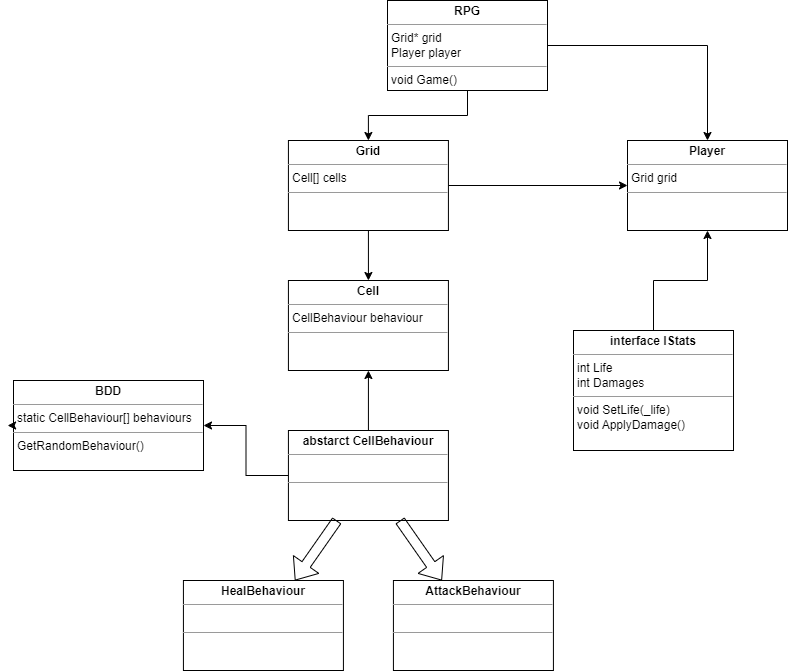

The diagram above was exported from draw.io. Its source (the exported page's mxGraphModel, read from the mxfile embedded in the PNG):
<mxGraphModel dx="1380" dy="741" grid="1" gridSize="10" guides="1" tooltips="1" connect="1" arrows="1" fold="1" page="1" pageScale="1" pageWidth="827" pageHeight="1169" math="0" shadow="0">
  <root>
    <mxCell id="0" />
    <mxCell id="1" parent="0" />
    <mxCell id="gfRj5diNfvHYKnfnbtr8-7" style="edgeStyle=orthogonalEdgeStyle;rounded=0;orthogonalLoop=1;jettySize=auto;html=1;" edge="1" parent="1" source="1IiYro5KDTMB__8f0XXr-14" target="gfRj5diNfvHYKnfnbtr8-2">
      <mxGeometry relative="1" as="geometry" />
    </mxCell>
    <mxCell id="gfRj5diNfvHYKnfnbtr8-20" style="edgeStyle=orthogonalEdgeStyle;rounded=0;orthogonalLoop=1;jettySize=auto;html=1;" edge="1" parent="1" source="1IiYro5KDTMB__8f0XXr-14" target="gfRj5diNfvHYKnfnbtr8-19">
      <mxGeometry relative="1" as="geometry" />
    </mxCell>
    <mxCell id="1IiYro5KDTMB__8f0XXr-14" value="&lt;p style=&quot;margin:0px;margin-top:4px;text-align:center;&quot;&gt;&lt;b&gt;RPG&lt;/b&gt;&lt;/p&gt;&lt;hr size=&quot;1&quot;&gt;&lt;p style=&quot;margin:0px;margin-left:4px;&quot;&gt;Grid* grid&lt;br&gt;&lt;/p&gt;&lt;p style=&quot;margin:0px;margin-left:4px;&quot;&gt;Player player&lt;/p&gt;&lt;hr size=&quot;1&quot;&gt;&lt;p style=&quot;margin:0px;margin-left:4px;&quot;&gt;void Game()&lt;/p&gt;" style="verticalAlign=top;align=left;overflow=fill;fontSize=12;fontFamily=Helvetica;html=1;whiteSpace=wrap;" parent="1" vertex="1">
      <mxGeometry x="414" y="10" width="160" height="90" as="geometry" />
    </mxCell>
    <mxCell id="gfRj5diNfvHYKnfnbtr8-3" style="edgeStyle=orthogonalEdgeStyle;rounded=0;orthogonalLoop=1;jettySize=auto;html=1;" edge="1" parent="1" source="gfRj5diNfvHYKnfnbtr8-2" target="gfRj5diNfvHYKnfnbtr8-4">
      <mxGeometry relative="1" as="geometry">
        <mxPoint x="394.91999999999996" y="310" as="targetPoint" />
      </mxGeometry>
    </mxCell>
    <mxCell id="gfRj5diNfvHYKnfnbtr8-21" style="edgeStyle=orthogonalEdgeStyle;rounded=0;orthogonalLoop=1;jettySize=auto;html=1;" edge="1" parent="1" source="gfRj5diNfvHYKnfnbtr8-2" target="gfRj5diNfvHYKnfnbtr8-19">
      <mxGeometry relative="1" as="geometry" />
    </mxCell>
    <mxCell id="gfRj5diNfvHYKnfnbtr8-2" value="&lt;p style=&quot;margin:0px;margin-top:4px;text-align:center;&quot;&gt;&lt;b&gt;Grid&lt;/b&gt;&lt;/p&gt;&lt;hr size=&quot;1&quot;&gt;&lt;p style=&quot;margin:0px;margin-left:4px;&quot;&gt;Cell[] cells&lt;/p&gt;&lt;hr size=&quot;1&quot;&gt;&lt;p style=&quot;margin:0px;margin-left:4px;&quot;&gt;&lt;br&gt;&lt;/p&gt;" style="verticalAlign=top;align=left;overflow=fill;fontSize=12;fontFamily=Helvetica;html=1;whiteSpace=wrap;" vertex="1" parent="1">
      <mxGeometry x="314.91999999999996" y="150" width="160" height="90" as="geometry" />
    </mxCell>
    <mxCell id="gfRj5diNfvHYKnfnbtr8-4" value="&lt;p style=&quot;margin:0px;margin-top:4px;text-align:center;&quot;&gt;&lt;b&gt;Cell&lt;/b&gt;&lt;/p&gt;&lt;hr size=&quot;1&quot;&gt;&lt;p style=&quot;margin:0px;margin-left:4px;&quot;&gt;CellBehaviour behaviour&lt;/p&gt;&lt;hr size=&quot;1&quot;&gt;&lt;p style=&quot;margin:0px;margin-left:4px;&quot;&gt;&lt;br&gt;&lt;/p&gt;" style="verticalAlign=top;align=left;overflow=fill;fontSize=12;fontFamily=Helvetica;html=1;whiteSpace=wrap;" vertex="1" parent="1">
      <mxGeometry x="314.91999999999996" y="290" width="160" height="90" as="geometry" />
    </mxCell>
    <mxCell id="gfRj5diNfvHYKnfnbtr8-14" style="edgeStyle=orthogonalEdgeStyle;rounded=0;orthogonalLoop=1;jettySize=auto;html=1;" edge="1" parent="1" source="gfRj5diNfvHYKnfnbtr8-5" target="gfRj5diNfvHYKnfnbtr8-4">
      <mxGeometry relative="1" as="geometry">
        <mxPoint x="559.0000000000001" y="470" as="targetPoint" />
      </mxGeometry>
    </mxCell>
    <mxCell id="gfRj5diNfvHYKnfnbtr8-24" style="edgeStyle=orthogonalEdgeStyle;rounded=0;orthogonalLoop=1;jettySize=auto;html=1;" edge="1" parent="1" source="gfRj5diNfvHYKnfnbtr8-5" target="gfRj5diNfvHYKnfnbtr8-9">
      <mxGeometry relative="1" as="geometry" />
    </mxCell>
    <mxCell id="gfRj5diNfvHYKnfnbtr8-5" value="&lt;p style=&quot;margin:0px;margin-top:4px;text-align:center;&quot;&gt;&lt;b&gt;abstarct CellBehaviour&lt;/b&gt;&lt;/p&gt;&lt;hr size=&quot;1&quot;&gt;&lt;p style=&quot;margin:0px;margin-left:4px;&quot;&gt;&lt;br&gt;&lt;/p&gt;&lt;hr size=&quot;1&quot;&gt;&lt;p style=&quot;margin:0px;margin-left:4px;&quot;&gt;&lt;br&gt;&lt;/p&gt;" style="verticalAlign=top;align=left;overflow=fill;fontSize=12;fontFamily=Helvetica;html=1;whiteSpace=wrap;" vertex="1" parent="1">
      <mxGeometry x="314.92" y="440" width="160" height="90" as="geometry" />
    </mxCell>
    <mxCell id="gfRj5diNfvHYKnfnbtr8-9" value="&lt;p style=&quot;margin:0px;margin-top:4px;text-align:center;&quot;&gt;&lt;b&gt;BDD&lt;/b&gt;&lt;/p&gt;&lt;hr size=&quot;1&quot;&gt;&lt;p style=&quot;margin:0px;margin-left:4px;&quot;&gt;static CellBehaviour[] behaviours&lt;/p&gt;&lt;hr size=&quot;1&quot;&gt;&lt;p style=&quot;margin:0px;margin-left:4px;&quot;&gt;GetRandomBehaviour()&lt;/p&gt;" style="verticalAlign=top;align=left;overflow=fill;fontSize=12;fontFamily=Helvetica;html=1;whiteSpace=wrap;" vertex="1" parent="1">
      <mxGeometry x="40" y="390" width="190" height="90" as="geometry" />
    </mxCell>
    <mxCell id="gfRj5diNfvHYKnfnbtr8-12" style="edgeStyle=orthogonalEdgeStyle;rounded=0;orthogonalLoop=1;jettySize=auto;html=1;exitX=0;exitY=0.5;exitDx=0;exitDy=0;entryX=-0.031;entryY=0.494;entryDx=0;entryDy=0;entryPerimeter=0;" edge="1" parent="1" source="gfRj5diNfvHYKnfnbtr8-9" target="gfRj5diNfvHYKnfnbtr8-9">
      <mxGeometry relative="1" as="geometry" />
    </mxCell>
    <mxCell id="gfRj5diNfvHYKnfnbtr8-15" value="&lt;p style=&quot;margin:0px;margin-top:4px;text-align:center;&quot;&gt;&lt;b&gt;AttackBehaviour&lt;/b&gt;&lt;/p&gt;&lt;hr size=&quot;1&quot;&gt;&lt;p style=&quot;margin:0px;margin-left:4px;&quot;&gt;&lt;br&gt;&lt;/p&gt;&lt;hr size=&quot;1&quot;&gt;&lt;p style=&quot;margin:0px;margin-left:4px;&quot;&gt;&lt;br&gt;&lt;/p&gt;" style="verticalAlign=top;align=left;overflow=fill;fontSize=12;fontFamily=Helvetica;html=1;whiteSpace=wrap;" vertex="1" parent="1">
      <mxGeometry x="419.92" y="590" width="160" height="90" as="geometry" />
    </mxCell>
    <mxCell id="gfRj5diNfvHYKnfnbtr8-16" value="&lt;p style=&quot;margin:0px;margin-top:4px;text-align:center;&quot;&gt;&lt;b&gt;HealBehaviour&lt;/b&gt;&lt;/p&gt;&lt;hr size=&quot;1&quot;&gt;&lt;p style=&quot;margin:0px;margin-left:4px;&quot;&gt;&lt;br&gt;&lt;/p&gt;&lt;hr size=&quot;1&quot;&gt;&lt;p style=&quot;margin:0px;margin-left:4px;&quot;&gt;&lt;br&gt;&lt;/p&gt;" style="verticalAlign=top;align=left;overflow=fill;fontSize=12;fontFamily=Helvetica;html=1;whiteSpace=wrap;" vertex="1" parent="1">
      <mxGeometry x="209.92000000000002" y="590" width="160" height="90" as="geometry" />
    </mxCell>
    <mxCell id="gfRj5diNfvHYKnfnbtr8-17" value="" style="shape=flexArrow;endArrow=classic;html=1;rounded=0;" edge="1" parent="1" source="gfRj5diNfvHYKnfnbtr8-5" target="gfRj5diNfvHYKnfnbtr8-16">
      <mxGeometry width="50" height="50" relative="1" as="geometry">
        <mxPoint x="160.92000000000002" y="580" as="sourcePoint" />
        <mxPoint x="210.92000000000002" y="530" as="targetPoint" />
      </mxGeometry>
    </mxCell>
    <mxCell id="gfRj5diNfvHYKnfnbtr8-18" value="" style="shape=flexArrow;endArrow=classic;html=1;rounded=0;" edge="1" parent="1" source="gfRj5diNfvHYKnfnbtr8-5" target="gfRj5diNfvHYKnfnbtr8-15">
      <mxGeometry width="50" height="50" relative="1" as="geometry">
        <mxPoint x="630.92" y="690" as="sourcePoint" />
        <mxPoint x="680.92" y="640" as="targetPoint" />
      </mxGeometry>
    </mxCell>
    <mxCell id="gfRj5diNfvHYKnfnbtr8-19" value="&lt;p style=&quot;margin:0px;margin-top:4px;text-align:center;&quot;&gt;&lt;b&gt;Player&lt;/b&gt;&lt;/p&gt;&lt;hr size=&quot;1&quot;&gt;&lt;p style=&quot;margin:0px;margin-left:4px;&quot;&gt;Grid grid&lt;/p&gt;&lt;hr size=&quot;1&quot;&gt;&lt;p style=&quot;margin:0px;margin-left:4px;&quot;&gt;&lt;br&gt;&lt;/p&gt;" style="verticalAlign=top;align=left;overflow=fill;fontSize=12;fontFamily=Helvetica;html=1;whiteSpace=wrap;" vertex="1" parent="1">
      <mxGeometry x="654" y="150" width="160" height="90" as="geometry" />
    </mxCell>
    <mxCell id="gfRj5diNfvHYKnfnbtr8-26" style="edgeStyle=orthogonalEdgeStyle;rounded=0;orthogonalLoop=1;jettySize=auto;html=1;" edge="1" parent="1" source="gfRj5diNfvHYKnfnbtr8-25" target="gfRj5diNfvHYKnfnbtr8-19">
      <mxGeometry relative="1" as="geometry" />
    </mxCell>
    <mxCell id="gfRj5diNfvHYKnfnbtr8-25" value="&lt;p style=&quot;margin:0px;margin-top:4px;text-align:center;&quot;&gt;&lt;b&gt;interface IStats&lt;/b&gt;&lt;/p&gt;&lt;hr size=&quot;1&quot;&gt;&lt;p style=&quot;margin:0px;margin-left:4px;&quot;&gt;int Life&lt;/p&gt;&lt;p style=&quot;margin:0px;margin-left:4px;&quot;&gt;int Damages&lt;/p&gt;&lt;hr size=&quot;1&quot;&gt;&lt;p style=&quot;margin:0px;margin-left:4px;&quot;&gt;void SetLife(_life)&lt;/p&gt;&lt;p style=&quot;margin:0px;margin-left:4px;&quot;&gt;void ApplyDamage()&lt;/p&gt;" style="verticalAlign=top;align=left;overflow=fill;fontSize=12;fontFamily=Helvetica;html=1;whiteSpace=wrap;" vertex="1" parent="1">
      <mxGeometry x="600" y="340" width="160" height="120" as="geometry" />
    </mxCell>
  </root>
</mxGraphModel>